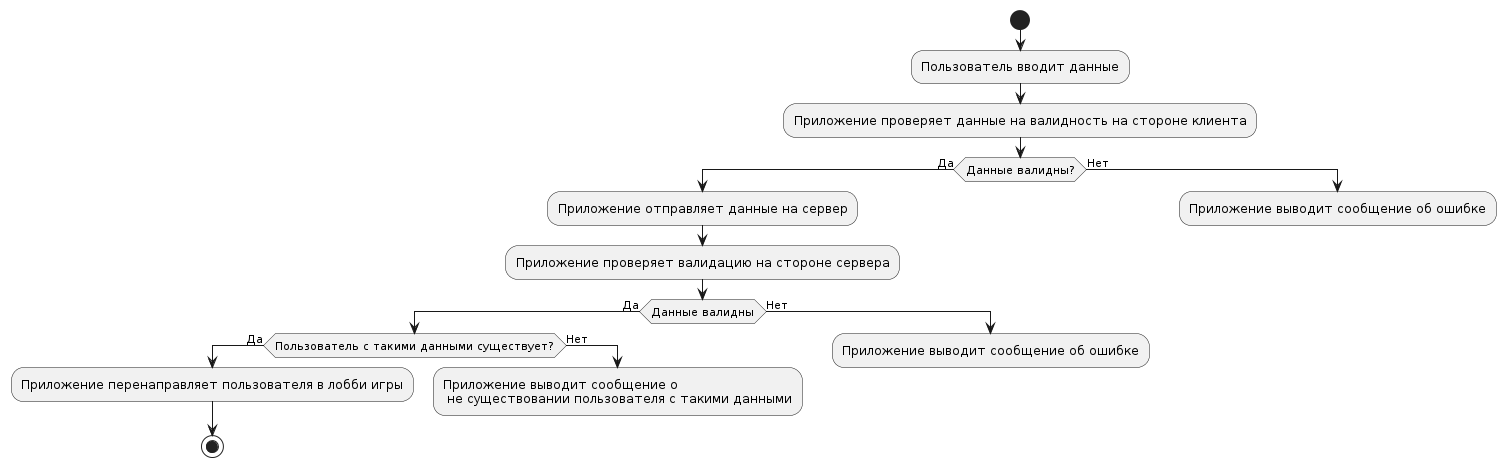

The diagram above was rendered by PlantUML. Its source (embedded in the PNG):
@startuml
start
:Пользователь вводит данные;
:Приложение проверяет данные на валидность на стороне клиента;
if (Данные валидны?) then (Да)
 :Приложение отправляет данные на сервер;
 :Приложение проверяет валидацию на стороне сервера;
 if (Данные валидны) then (Да)
    if (Пользователь с такими данными существует?) then (Да)
      :Приложение перенаправляет пользователя в лобби игры;
      stop
    else (Нет)
      :Приложение выводит сообщение о \n не существовании пользователя с такими данными;
      kill
    endif
 else (Нет)
    :Приложение выводит сообщение об ошибке;
    kill
 endif
else (Нет)
 :Приложение выводит сообщение об ошибке;
 kill
endif
@enduml